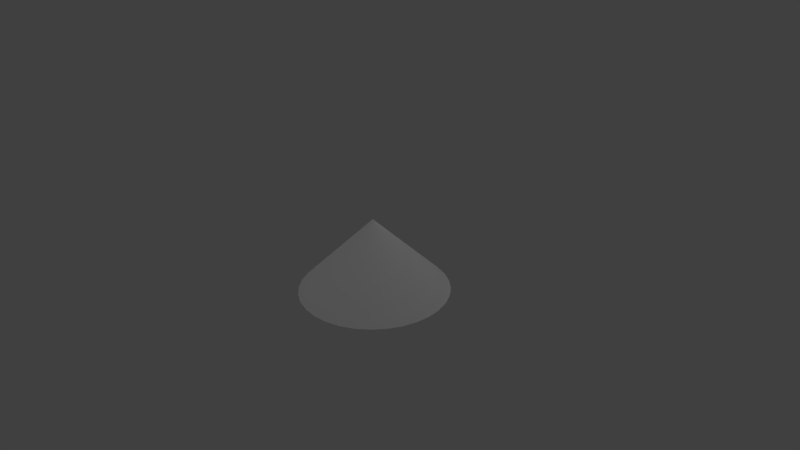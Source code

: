 # Source: collisionCone.blend  (saved by Blender 2.78.0; exported with 4.5.12 LTS)
import bpy
from mathutils import Matrix  # noqa: F401  (used for matrix-valued properties, if any)

bpy.ops.wm.read_factory_settings(use_empty=True)
scene = bpy.context.scene
scene.name = 'Scene'

# ---- collections
col_collection_1 = bpy.data.collections.new('Collection 1'); scene.collection.children.link(col_collection_1)

# ---- world
world_world = bpy.data.worlds.new('World'); scene.world = world_world
world_world.color = (0.05088, 0.05088, 0.05088)
world_world.use_sun_shadow = False
world_world.sun_shadow_jitter_overblur = 0.0
world_world.cycles.sampling_method = 'NONE'
world_world.cycles.sample_map_resolution = 256

# ---- cameras
cam_camera = bpy.data.cameras.new('Camera')
cam_camera.clip_end = 100.0
cam_camera.lens = 35.0
cam_camera.sensor_width = 32.0
cam_camera.sensor_height = 18.0
cam_camera.ortho_scale = 7.314
cam_camera.dof.focus_distance = 0.0
cam_camera.dof.aperture_fstop = 128.0

# ---- lights
light_spot_002 = bpy.data.lights.new('Spot.002', 'SPOT')
light_spot_002.transmission_factor = 0.0
light_spot_002.energy = 100.0
light_spot_002.shadow_buffer_clip_start = 0.5
light_spot_002.shadow_soft_size = 1.0
light_spot_002.shadow_maximum_resolution = 0.006
light_spot_002.use_absolute_resolution = True
light_spot_002.cycles.use_multiple_importance_sampling = False
light_spot_001 = bpy.data.lights.new('Spot.001', 'SPOT')
light_spot_001.transmission_factor = 0.0
light_spot_001.energy = 100.0
light_spot_001.shadow_buffer_clip_start = 0.5
light_spot_001.shadow_soft_size = 1.0
light_spot_001.shadow_maximum_resolution = 0.006
light_spot_001.use_absolute_resolution = True
light_spot_001.cycles.use_multiple_importance_sampling = False
light_spot = bpy.data.lights.new('Spot', 'SPOT')
light_spot.transmission_factor = 0.0
light_spot.energy = 100.0
light_spot.shadow_buffer_clip_start = 0.5
light_spot.shadow_soft_size = 1.0
light_spot.shadow_maximum_resolution = 0.006
light_spot.use_absolute_resolution = True
light_spot.cycles.use_multiple_importance_sampling = False
light_lamp = bpy.data.lights.new('Lamp', 'POINT')
light_lamp.transmission_factor = 0.0
light_lamp.cutoff_distance = 30.0
light_lamp.energy = 100.0
light_lamp.shadow_buffer_clip_start = 1.001
light_lamp.shadow_soft_size = 1.0
light_lamp.shadow_maximum_resolution = 0.006
light_lamp.use_absolute_resolution = True
light_lamp.cycles.use_multiple_importance_sampling = False

# ---- meshes
me_cone = bpy.data.meshes.new('Cone')
me_cone.from_pydata([(0.0, 1.0, -0.5), (0.1951, 0.9808, -0.5), (0.3827, 0.9239, -0.5), (0.5556, 0.8315, -0.5), (0.7071, 0.7071, -0.5), (0.8315, 0.5556, -0.5), (0.9239, 0.3827, -0.5), (0.9808, 0.1951, -0.5), (1.0, 7.55e-08, -0.5), (0.0, 0.0, 0.5), (0.9808, -0.1951, -0.5), (0.9239, -0.3827, -0.5), (0.8315, -0.5556, -0.5), (0.7071, -0.7071, -0.5), (0.5556, -0.8315, -0.5), (0.3827, -0.9239, -0.5), (0.1951, -0.9808, -0.5), (-3.258e-07, -1.0, -0.5), (-0.1951, -0.9808, -0.5), (-0.3827, -0.9239, -0.5), (-0.5556, -0.8315, -0.5), (-0.7071, -0.7071, -0.5), (-0.8315, -0.5556, -0.5), (-0.9239, -0.3827, -0.5), (-0.9808, -0.1951, -0.5), (-1.0, 9.656e-07, -0.5), (-0.9808, 0.1951, -0.5), (-0.9239, 0.3827, -0.5), (-0.8315, 0.5556, -0.5), (-0.7071, 0.7071, -0.5), (-0.5556, 0.8315, -0.5), (-0.3827, 0.9239, -0.5), (-0.1951, 0.9808, -0.5)], [], [(0, 9, 1), (1, 9, 2), (2, 9, 3), (3, 9, 4), (4, 9, 5), (5, 9, 6), (6, 9, 7), (7, 9, 8), (8, 9, 10), (10, 9, 11), (11, 9, 12), (12, 9, 13), (13, 9, 14), (14, 9, 15), (15, 9, 16), (16, 9, 17), (17, 9, 18), (18, 9, 19), (19, 9, 20), (20, 9, 21), (21, 9, 22), (22, 9, 23), (23, 9, 24), (24, 9, 25), (25, 9, 26), (26, 9, 27), (27, 9, 28), (28, 9, 29), (29, 9, 30), (30, 9, 31), (31, 9, 32), (32, 9, 0), (0, 1, 2, 3, 4, 5, 6, 7, 8, 10, 11, 12, 13, 14, 15, 16, 17, 18, 19, 20, 21, 22, 23, 24, 25, 26, 27, 28, 29, 30, 31, 32)])
me_cone.use_remesh_preserve_volume = False
me_cone.use_remesh_preserve_attributes = False
me_cone.use_mirror_vertex_groups = False
me_cone.update()

# ---- objects
ob_col_conecollision_000 = bpy.data.objects.new('col.coneCollision.000', me_cone)
ob_spot_002 = bpy.data.objects.new('Spot.002', light_spot_002)
ob_spot_001 = bpy.data.objects.new('Spot.001', light_spot_001)
ob_spot = bpy.data.objects.new('Spot', light_spot)
ob_lamp = bpy.data.objects.new('Lamp', light_lamp)
ob_camera = bpy.data.objects.new('Camera', cam_camera)

# ---- transforms, parenting, visibility, modifiers, constraints
ob_col_conecollision_000.location = (0.0, 0.0, 0.0)
ob_col_conecollision_000.rotation_mode = 'QUATERNION'
ob_col_conecollision_000.rotation_quaternion = (1.0, 0.0, 0.0, 0.0)
ob_col_conecollision_000.lineart.crease_threshold = 0.0
ob_spot_002.location = (0.7516, -0.2371, -7.654)
ob_spot_002.rotation_euler = (3.132, -0.0, 0.0)
ob_spot_002.lineart.crease_threshold = 0.0
ob_spot_001.location = (-0.1344, 5.303, 6.035)
ob_spot_001.rotation_euler = (-0.6649, -0.0, 0.0)
ob_spot_001.lineart.crease_threshold = 0.0
ob_spot.location = (-3.586, -4.679, 5.402)
ob_spot.rotation_euler = (0.2245, -0.6022, 0.5604)
ob_spot.lineart.crease_threshold = 0.0
ob_lamp.location = (4.076, 1.005, 5.904)
ob_lamp.rotation_euler = (0.6503, 0.05522, 1.866)
ob_lamp.lock_rotations_4d = False
ob_lamp.empty_display_type = 'ARROWS'
ob_lamp.color = (0.0, 0.0, 0.0, 0.0)
ob_lamp.lineart.crease_threshold = 0.0
ob_camera.location = (7.481, -6.508, 5.344)
ob_camera.rotation_euler = (1.109, 0.01082, 0.8149)
ob_camera.lock_rotations_4d = False
ob_camera.empty_display_type = 'ARROWS'
ob_camera.color = (0.0, 0.0, 0.0, 0.0)
ob_camera.display_type = 'WIRE'
ob_camera.lineart.crease_threshold = 0.0

# ---- collection membership
col_collection_1.objects.link(ob_col_conecollision_000)
col_collection_1.objects.link(ob_spot_002)
col_collection_1.objects.link(ob_spot_001)
col_collection_1.objects.link(ob_spot)
col_collection_1.objects.link(ob_lamp)
col_collection_1.objects.link(ob_camera)

# ---- scene / render settings (as saved in the file)
scene.camera = ob_camera
scene.frame_start = 1; scene.frame_end = 250; scene.frame_set(22)
scene.render.engine = 'BLENDER_EEVEE_NEXT'
scene.render.image_settings.color_mode = 'RGB'
scene.render.image_settings.compression = 90
scene.render.resolution_percentage = 50
scene.render.dither_intensity = 0.0
scene.render.bake_margin = 2
scene.render.bake_bias = 0.0
scene.cycles.use_denoising = False
scene.cycles.samples = 10
scene.cycles.sampling_pattern = 'TABULATED_SOBOL'
scene.cycles.light_sampling_threshold = 0.0
scene.cycles.use_adaptive_sampling = False
scene.cycles.use_light_tree = False
scene.cycles.blur_glossy = 0.0
scene.cycles.volume_bounces = 1
scene.cycles.pixel_filter_type = 'GAUSSIAN'
scene.cycles.sample_clamp_indirect = 0.0
scene.view_settings.view_transform = 'Standard'
bpy.context.view_layer.update()
